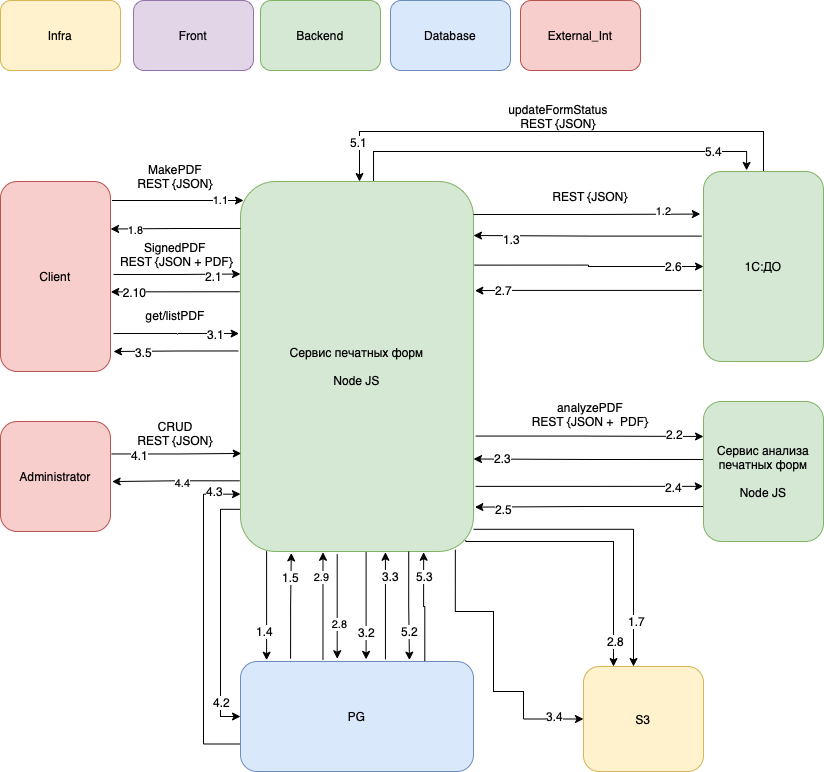

The diagram above was exported from draw.io. Its source (the exported page's mxGraphModel, read from the mxfile embedded in the PNG):
<mxGraphModel dx="1282" dy="3326" grid="1" gridSize="10" guides="1" tooltips="1" connect="1" arrows="1" fold="1" page="1" pageScale="1" pageWidth="1169" pageHeight="827" math="0" shadow="0">
  <root>
    <mxCell id="0" />
    <mxCell id="1" parent="0" />
    <mxCell id="2" value="Infra" style="rounded=1;whiteSpace=wrap;html=1;fillColor=#fff2cc;strokeColor=#d6b656;" vertex="1" parent="1">
      <mxGeometry x="1837" y="-2481" width="120" height="70" as="geometry" />
    </mxCell>
    <mxCell id="3" value="Front" style="rounded=1;whiteSpace=wrap;html=1;fillColor=#e1d5e7;strokeColor=#9673a6;" vertex="1" parent="1">
      <mxGeometry x="1970" y="-2481" width="120" height="70" as="geometry" />
    </mxCell>
    <mxCell id="4" value="Database" style="rounded=1;whiteSpace=wrap;html=1;fillColor=#DAE8FC;strokeColor=#6c8ebf;" vertex="1" parent="1">
      <mxGeometry x="2227" y="-2481" width="120" height="70" as="geometry" />
    </mxCell>
    <mxCell id="5" value="Backend" style="rounded=1;whiteSpace=wrap;html=1;fillColor=#d5e8d4;strokeColor=#82b366;" vertex="1" parent="1">
      <mxGeometry x="2097" y="-2481" width="120" height="70" as="geometry" />
    </mxCell>
    <mxCell id="6" value="&lt;span style=&quot;&quot;&gt;External_Int&lt;/span&gt;" style="rounded=1;whiteSpace=wrap;html=1;fillColor=#f8cecc;strokeColor=#b85450;" vertex="1" parent="1">
      <mxGeometry x="2357" y="-2481" width="120" height="70" as="geometry" />
    </mxCell>
    <mxCell id="7" style="edgeStyle=orthogonalEdgeStyle;rounded=0;orthogonalLoop=1;jettySize=auto;html=1;fontSize=14;exitX=-0.009;exitY=0.458;exitDx=0;exitDy=0;exitPerimeter=0;" edge="1" source="25" parent="1">
      <mxGeometry relative="1" as="geometry">
        <mxPoint x="1950" y="-2130" as="targetPoint" />
      </mxGeometry>
    </mxCell>
    <mxCell id="8" value="3.5" style="edgeLabel;html=1;align=center;verticalAlign=middle;resizable=0;points=[];fontSize=12;" vertex="1" connectable="0" parent="7">
      <mxGeometry x="0.0464" relative="1" as="geometry">
        <mxPoint x="-30" as="offset" />
      </mxGeometry>
    </mxCell>
    <mxCell id="9" style="edgeStyle=orthogonalEdgeStyle;rounded=0;orthogonalLoop=1;jettySize=auto;html=1;entryX=0.112;entryY=-0.012;entryDx=0;entryDy=0;entryPerimeter=0;fontSize=12;exitX=0.112;exitY=0.999;exitDx=0;exitDy=0;exitPerimeter=0;" edge="1" source="25" target="32" parent="1">
      <mxGeometry relative="1" as="geometry" />
    </mxCell>
    <mxCell id="10" value="1.4" style="edgeLabel;html=1;align=center;verticalAlign=middle;resizable=0;points=[];fontSize=12;" vertex="1" connectable="0" parent="9">
      <mxGeometry x="-0.0372" y="3" relative="1" as="geometry">
        <mxPoint x="-6" y="28" as="offset" />
      </mxGeometry>
    </mxCell>
    <mxCell id="11" style="edgeStyle=orthogonalEdgeStyle;rounded=0;orthogonalLoop=1;jettySize=auto;html=1;entryX=1.002;entryY=0.581;entryDx=0;entryDy=0;entryPerimeter=0;fontSize=12;exitX=-0.003;exitY=0.298;exitDx=0;exitDy=0;exitPerimeter=0;" edge="1" source="25" target="39" parent="1">
      <mxGeometry relative="1" as="geometry" />
    </mxCell>
    <mxCell id="12" value="2.10" style="edgeLabel;html=1;align=center;verticalAlign=middle;resizable=0;points=[];fontSize=12;" vertex="1" connectable="0" parent="11">
      <mxGeometry x="-0.4693" y="2" relative="1" as="geometry">
        <mxPoint x="-72" y="-2" as="offset" />
      </mxGeometry>
    </mxCell>
    <mxCell id="13" value="2.6" style="edgeStyle=orthogonalEdgeStyle;rounded=0;orthogonalLoop=1;jettySize=auto;html=1;entryX=0;entryY=0.5;entryDx=0;entryDy=0;fontSize=12;exitX=1.003;exitY=0.226;exitDx=0;exitDy=0;exitPerimeter=0;" edge="1" source="25" target="47" parent="1">
      <mxGeometry x="0.7399" relative="1" as="geometry">
        <mxPoint x="2320" y="-2225" as="sourcePoint" />
        <mxPoint as="offset" />
      </mxGeometry>
    </mxCell>
    <mxCell id="14" value="5.4" style="edgeStyle=orthogonalEdgeStyle;rounded=0;orthogonalLoop=1;jettySize=auto;html=1;entryX=0.359;entryY=-0.006;entryDx=0;entryDy=0;fontSize=12;exitX=0.571;exitY=0;exitDx=0;exitDy=0;exitPerimeter=0;entryPerimeter=0;" edge="1" source="25" target="47" parent="1">
      <mxGeometry x="0.7536" relative="1" as="geometry">
        <Array as="points">
          <mxPoint x="2210" y="-2330" />
          <mxPoint x="2583" y="-2330" />
        </Array>
        <mxPoint as="offset" />
      </mxGeometry>
    </mxCell>
    <mxCell id="15" style="edgeStyle=orthogonalEdgeStyle;rounded=0;orthogonalLoop=1;jettySize=auto;html=1;entryX=0;entryY=0.25;entryDx=0;entryDy=0;fontSize=12;exitX=1.009;exitY=0.688;exitDx=0;exitDy=0;exitPerimeter=0;" edge="1" source="25" target="68" parent="1">
      <mxGeometry relative="1" as="geometry" />
    </mxCell>
    <mxCell id="16" value="2.2" style="edgeLabel;html=1;align=center;verticalAlign=middle;resizable=0;points=[];fontSize=12;" vertex="1" connectable="0" parent="15">
      <mxGeometry x="0.0304" y="1" relative="1" as="geometry">
        <mxPoint x="81" y="-2" as="offset" />
      </mxGeometry>
    </mxCell>
    <mxCell id="17" style="edgeStyle=orthogonalEdgeStyle;rounded=0;orthogonalLoop=1;jettySize=auto;html=1;entryX=0.539;entryY=-0.019;entryDx=0;entryDy=0;fontSize=12;exitX=0.539;exitY=1;exitDx=0;exitDy=0;exitPerimeter=0;entryPerimeter=0;" edge="1" source="25" target="32" parent="1">
      <mxGeometry relative="1" as="geometry" />
    </mxCell>
    <mxCell id="18" value="3.2" style="edgeLabel;html=1;align=center;verticalAlign=middle;resizable=0;points=[];fontSize=12;" vertex="1" connectable="0" parent="17">
      <mxGeometry x="-0.0395" relative="1" as="geometry">
        <mxPoint y="28" as="offset" />
      </mxGeometry>
    </mxCell>
    <mxCell id="19" style="edgeStyle=orthogonalEdgeStyle;rounded=0;orthogonalLoop=1;jettySize=auto;html=1;entryX=-0.003;entryY=0.606;entryDx=0;entryDy=0;entryPerimeter=0;fontSize=12;exitX=1.009;exitY=0.824;exitDx=0;exitDy=0;exitPerimeter=0;" edge="1" source="25" target="68" parent="1">
      <mxGeometry relative="1" as="geometry" />
    </mxCell>
    <mxCell id="20" value="2.4" style="edgeLabel;html=1;align=center;verticalAlign=middle;resizable=0;points=[];fontSize=12;" vertex="1" connectable="0" parent="19">
      <mxGeometry x="0.1747" y="-1" relative="1" as="geometry">
        <mxPoint x="64" as="offset" />
      </mxGeometry>
    </mxCell>
    <mxCell id="21" style="edgeStyle=orthogonalEdgeStyle;rounded=0;orthogonalLoop=1;jettySize=auto;html=1;entryX=0;entryY=0.5;entryDx=0;entryDy=0;fontSize=12;exitX=0;exitY=0.886;exitDx=0;exitDy=0;exitPerimeter=0;" edge="1" source="25" target="32" parent="1">
      <mxGeometry relative="1" as="geometry" />
    </mxCell>
    <mxCell id="22" value="4.2" style="edgeLabel;html=1;align=center;verticalAlign=middle;resizable=0;points=[];fontSize=12;" vertex="1" connectable="0" parent="21">
      <mxGeometry x="0.0254" y="1" relative="1" as="geometry">
        <mxPoint x="-1" y="86" as="offset" />
      </mxGeometry>
    </mxCell>
    <mxCell id="23" style="edgeStyle=orthogonalEdgeStyle;rounded=0;orthogonalLoop=1;jettySize=auto;html=1;entryX=0.25;entryY=0;entryDx=0;entryDy=0;fontSize=12;exitX=0.967;exitY=0.969;exitDx=0;exitDy=0;exitPerimeter=0;" edge="1" source="25" target="50" parent="1">
      <mxGeometry relative="1" as="geometry">
        <Array as="points">
          <mxPoint x="2302" y="-1940" />
          <mxPoint x="2450" y="-1940" />
        </Array>
      </mxGeometry>
    </mxCell>
    <mxCell id="24" value="2.8" style="edgeLabel;html=1;align=center;verticalAlign=middle;resizable=0;points=[];fontSize=12;" vertex="1" connectable="0" parent="23">
      <mxGeometry x="0.4207" y="1" relative="1" as="geometry">
        <mxPoint y="54" as="offset" />
      </mxGeometry>
    </mxCell>
    <mxCell id="25" value="Сервис печатных форм&lt;br&gt;&lt;br&gt;Node JS" style="rounded=1;whiteSpace=wrap;html=1;fillColor=#d5e8d4;strokeColor=#82b366;" vertex="1" parent="1">
      <mxGeometry x="2077" y="-2300" width="233" height="370" as="geometry" />
    </mxCell>
    <mxCell id="26" style="edgeStyle=orthogonalEdgeStyle;rounded=0;orthogonalLoop=1;jettySize=auto;html=1;entryX=0.354;entryY=1.002;entryDx=0;entryDy=0;entryPerimeter=0;exitX=0.354;exitY=-0.013;exitDx=0;exitDy=0;exitPerimeter=0;" edge="1" source="32" target="25" parent="1">
      <mxGeometry relative="1" as="geometry">
        <Array as="points" />
        <mxPoint x="2220" y="-1790" as="sourcePoint" />
      </mxGeometry>
    </mxCell>
    <mxCell id="27" value="2.9" style="edgeLabel;html=1;align=center;verticalAlign=middle;resizable=0;points=[];" connectable="0" vertex="1" parent="26">
      <mxGeometry x="0.0384" y="1" relative="1" as="geometry">
        <mxPoint x="-1" y="-27" as="offset" />
      </mxGeometry>
    </mxCell>
    <mxCell id="28" style="edgeStyle=orthogonalEdgeStyle;rounded=0;orthogonalLoop=1;jettySize=auto;html=1;entryX=0.622;entryY=1.002;entryDx=0;entryDy=0;entryPerimeter=0;fontSize=12;exitX=0.622;exitY=-0.019;exitDx=0;exitDy=0;exitPerimeter=0;" edge="1" source="32" target="25" parent="1">
      <mxGeometry relative="1" as="geometry" />
    </mxCell>
    <mxCell id="29" value="3.3" style="edgeLabel;html=1;align=center;verticalAlign=middle;resizable=0;points=[];fontSize=12;" vertex="1" connectable="0" parent="28">
      <mxGeometry x="-0.0383" y="-1" relative="1" as="geometry">
        <mxPoint x="4" y="-31" as="offset" />
      </mxGeometry>
    </mxCell>
    <mxCell id="30" style="edgeStyle=orthogonalEdgeStyle;rounded=0;orthogonalLoop=1;jettySize=auto;html=1;entryX=0;entryY=0.845;entryDx=0;entryDy=0;entryPerimeter=0;fontSize=12;exitX=0;exitY=0.75;exitDx=0;exitDy=0;" edge="1" source="32" target="25" parent="1">
      <mxGeometry relative="1" as="geometry">
        <Array as="points">
          <mxPoint x="2040" y="-1738" />
          <mxPoint x="2040" y="-1987" />
        </Array>
      </mxGeometry>
    </mxCell>
    <mxCell id="31" value="4.3" style="edgeLabel;html=1;align=center;verticalAlign=middle;resizable=0;points=[];fontSize=12;" vertex="1" connectable="0" parent="30">
      <mxGeometry x="-0.1774" y="2" relative="1" as="geometry">
        <mxPoint x="12" y="-157" as="offset" />
      </mxGeometry>
    </mxCell>
    <mxCell id="32" value="PG" style="rounded=1;whiteSpace=wrap;html=1;fillColor=#DAE8FC;strokeColor=#6c8ebf;" vertex="1" parent="1">
      <mxGeometry x="2077" y="-1820" width="233" height="110" as="geometry" />
    </mxCell>
    <mxCell id="33" style="edgeStyle=orthogonalEdgeStyle;rounded=0;orthogonalLoop=1;jettySize=auto;html=1;exitX=0.415;exitY=1.007;exitDx=0;exitDy=0;entryX=0.415;entryY=-0.025;entryDx=0;entryDy=0;entryPerimeter=0;exitPerimeter=0;" edge="1" source="25" target="32" parent="1">
      <mxGeometry relative="1" as="geometry" />
    </mxCell>
    <mxCell id="34" value="2.8" style="edgeLabel;html=1;align=center;verticalAlign=middle;resizable=0;points=[];" connectable="0" vertex="1" parent="33">
      <mxGeometry x="0.342" y="2" relative="1" as="geometry">
        <mxPoint as="offset" />
      </mxGeometry>
    </mxCell>
    <mxCell id="35" style="edgeStyle=orthogonalEdgeStyle;rounded=0;orthogonalLoop=1;jettySize=auto;html=1;exitX=1.014;exitY=0.1;exitDx=0;exitDy=0;exitPerimeter=0;" edge="1" source="39" parent="1">
      <mxGeometry relative="1" as="geometry">
        <mxPoint x="1957" y="-2119.5" as="sourcePoint" />
        <mxPoint x="2080" y="-2281" as="targetPoint" />
      </mxGeometry>
    </mxCell>
    <mxCell id="36" value="1.1" style="edgeLabel;html=1;align=center;verticalAlign=middle;resizable=0;points=[];" connectable="0" vertex="1" parent="35">
      <mxGeometry x="0.2195" y="1" relative="1" as="geometry">
        <mxPoint x="28" as="offset" />
      </mxGeometry>
    </mxCell>
    <mxCell id="37" style="edgeStyle=orthogonalEdgeStyle;rounded=0;orthogonalLoop=1;jettySize=auto;html=1;entryX=0;entryY=0.25;entryDx=0;entryDy=0;" edge="1" target="25" parent="1">
      <mxGeometry relative="1" as="geometry">
        <mxPoint x="1950" y="-2207" as="sourcePoint" />
        <mxPoint x="2077" y="-2218" as="targetPoint" />
      </mxGeometry>
    </mxCell>
    <mxCell id="38" value="2.1" style="edgeLabel;html=1;align=center;verticalAlign=middle;resizable=0;points=[];fontSize=12;" connectable="0" vertex="1" parent="37">
      <mxGeometry x="0.0833" y="1" relative="1" as="geometry">
        <mxPoint x="31" y="3" as="offset" />
      </mxGeometry>
    </mxCell>
    <mxCell id="39" value="Client" style="rounded=1;whiteSpace=wrap;html=1;fillColor=#f8cecc;strokeColor=#b85450;" vertex="1" parent="1">
      <mxGeometry x="1837" y="-2300" width="110" height="190" as="geometry" />
    </mxCell>
    <mxCell id="40" style="edgeStyle=orthogonalEdgeStyle;rounded=0;orthogonalLoop=1;jettySize=auto;html=1;entryX=1;entryY=0.25;entryDx=0;entryDy=0;exitX=0;exitY=0.127;exitDx=0;exitDy=0;exitPerimeter=0;" edge="1" source="25" target="39" parent="1">
      <mxGeometry relative="1" as="geometry">
        <mxPoint x="2070" y="-2190" as="sourcePoint" />
        <mxPoint x="1957.83" y="-2197.5" as="targetPoint" />
        <Array as="points" />
      </mxGeometry>
    </mxCell>
    <mxCell id="41" value="1.8" style="edgeLabel;html=1;align=center;verticalAlign=middle;resizable=0;points=[];" connectable="0" vertex="1" parent="40">
      <mxGeometry x="-0.1046" y="2" relative="1" as="geometry">
        <mxPoint x="-48" as="offset" />
      </mxGeometry>
    </mxCell>
    <mxCell id="42" style="edgeStyle=orthogonalEdgeStyle;rounded=0;orthogonalLoop=1;jettySize=auto;html=1;exitX=0.5;exitY=0;exitDx=0;exitDy=0;" edge="1" source="47" parent="1">
      <mxGeometry relative="1" as="geometry">
        <Array as="points">
          <mxPoint x="2600" y="-2350" />
          <mxPoint x="2196" y="-2350" />
        </Array>
        <mxPoint x="2196" y="-2300" as="targetPoint" />
      </mxGeometry>
    </mxCell>
    <mxCell id="43" value="5.1" style="edgeLabel;html=1;align=center;verticalAlign=middle;resizable=0;points=[];fontSize=12;" vertex="1" connectable="0" parent="42">
      <mxGeometry x="-0.477" y="1" relative="1" as="geometry">
        <mxPoint x="-317" y="9" as="offset" />
      </mxGeometry>
    </mxCell>
    <mxCell id="44" style="edgeStyle=orthogonalEdgeStyle;rounded=0;orthogonalLoop=1;jettySize=auto;html=1;entryX=1;entryY=0.146;entryDx=0;entryDy=0;entryPerimeter=0;fontSize=12;exitX=-0.014;exitY=0.34;exitDx=0;exitDy=0;exitPerimeter=0;" edge="1" source="47" target="25" parent="1">
      <mxGeometry relative="1" as="geometry" />
    </mxCell>
    <mxCell id="45" value="1.3" style="edgeLabel;html=1;align=center;verticalAlign=middle;resizable=0;points=[];fontSize=12;" vertex="1" connectable="0" parent="44">
      <mxGeometry x="-0.1592" y="3" relative="1" as="geometry">
        <mxPoint x="-95" as="offset" />
      </mxGeometry>
    </mxCell>
    <mxCell id="46" value="2.7" style="edgeStyle=orthogonalEdgeStyle;rounded=0;orthogonalLoop=1;jettySize=auto;html=1;entryX=1.006;entryY=0.295;entryDx=0;entryDy=0;entryPerimeter=0;fontSize=12;exitX=-0.014;exitY=0.626;exitDx=0;exitDy=0;exitPerimeter=0;" edge="1" source="47" target="25" parent="1">
      <mxGeometry x="0.7476" relative="1" as="geometry">
        <Array as="points">
          <mxPoint x="2340" y="-2191" />
          <mxPoint x="2340" y="-2191" />
        </Array>
        <mxPoint as="offset" />
      </mxGeometry>
    </mxCell>
    <mxCell id="47" value="1C:ДО" style="rounded=1;whiteSpace=wrap;html=1;fillColor=#d5e8d4;strokeColor=#82b366;" vertex="1" parent="1">
      <mxGeometry x="2540" y="-2310" width="120" height="190" as="geometry" />
    </mxCell>
    <mxCell id="48" style="edgeStyle=orthogonalEdgeStyle;rounded=0;orthogonalLoop=1;jettySize=auto;html=1;fontSize=12;exitX=0.922;exitY=0.995;exitDx=0;exitDy=0;exitPerimeter=0;entryX=0;entryY=0.5;entryDx=0;entryDy=0;" edge="1" source="25" target="50" parent="1">
      <mxGeometry relative="1" as="geometry">
        <mxPoint x="2360" y="-1880" as="targetPoint" />
        <Array as="points">
          <mxPoint x="2292" y="-1870" />
          <mxPoint x="2330" y="-1870" />
          <mxPoint x="2330" y="-1790" />
          <mxPoint x="2360" y="-1790" />
          <mxPoint x="2360" y="-1763" />
        </Array>
      </mxGeometry>
    </mxCell>
    <mxCell id="49" value="3.4" style="edgeLabel;html=1;align=center;verticalAlign=middle;resizable=0;points=[];fontSize=12;" vertex="1" connectable="0" parent="48">
      <mxGeometry x="0.0018" y="-1" relative="1" as="geometry">
        <mxPoint x="61" y="56" as="offset" />
      </mxGeometry>
    </mxCell>
    <mxCell id="50" value="S3" style="rounded=1;whiteSpace=wrap;html=1;fillColor=#fff2cc;strokeColor=#d6b656;" vertex="1" parent="1">
      <mxGeometry x="2420" y="-1815" width="120" height="105" as="geometry" />
    </mxCell>
    <mxCell id="51" style="edgeStyle=orthogonalEdgeStyle;rounded=0;orthogonalLoop=1;jettySize=auto;html=1;exitX=1;exitY=0.94;exitDx=0;exitDy=0;exitPerimeter=0;" edge="1" source="25" target="50" parent="1">
      <mxGeometry relative="1" as="geometry">
        <mxPoint x="2470" y="-1810" as="targetPoint" />
        <Array as="points">
          <mxPoint x="2470" y="-1952" />
        </Array>
      </mxGeometry>
    </mxCell>
    <mxCell id="52" value="1.7" style="edgeLabel;html=1;align=center;verticalAlign=middle;resizable=0;points=[];fontSize=12;" vertex="1" connectable="0" parent="51">
      <mxGeometry x="0.4219" y="3" relative="1" as="geometry">
        <mxPoint x="-1" y="41" as="offset" />
      </mxGeometry>
    </mxCell>
    <mxCell id="53" style="edgeStyle=orthogonalEdgeStyle;rounded=0;orthogonalLoop=1;jettySize=auto;html=1;entryX=-0.026;entryY=0.224;entryDx=0;entryDy=0;entryPerimeter=0;" edge="1" target="47" parent="1">
      <mxGeometry relative="1" as="geometry">
        <mxPoint x="2540" y="-2200" as="targetPoint" />
        <Array as="points" />
        <mxPoint x="2310" y="-2267" as="sourcePoint" />
      </mxGeometry>
    </mxCell>
    <mxCell id="54" value="1.2" style="edgeLabel;html=1;align=center;verticalAlign=middle;resizable=0;points=[];" connectable="0" vertex="1" parent="53">
      <mxGeometry x="0.0848" relative="1" as="geometry">
        <mxPoint x="67" y="-3" as="offset" />
      </mxGeometry>
    </mxCell>
    <mxCell id="55" value="MakePDF REST {JSON}" style="text;html=1;strokeColor=none;fillColor=none;align=center;verticalAlign=middle;whiteSpace=wrap;rounded=0;" vertex="1" parent="1">
      <mxGeometry x="1967" y="-2320" width="90" height="30" as="geometry" />
    </mxCell>
    <mxCell id="56" value="get/listPDF" style="text;html=1;strokeColor=none;fillColor=none;align=center;verticalAlign=middle;whiteSpace=wrap;rounded=0;" vertex="1" parent="1">
      <mxGeometry x="1982" y="-2181" width="60" height="30" as="geometry" />
    </mxCell>
    <mxCell id="57" style="edgeStyle=orthogonalEdgeStyle;rounded=0;orthogonalLoop=1;jettySize=auto;html=1;exitX=-0.003;exitY=0.809;exitDx=0;exitDy=0;exitPerimeter=0;entryX=1.015;entryY=0.546;entryDx=0;entryDy=0;entryPerimeter=0;" edge="1" source="25" target="72" parent="1">
      <mxGeometry relative="1" as="geometry">
        <mxPoint x="2040" y="-2070" as="sourcePoint" />
        <mxPoint x="1947" y="-2020" as="targetPoint" />
        <Array as="points" />
      </mxGeometry>
    </mxCell>
    <mxCell id="58" value="4.4" style="edgeLabel;html=1;align=center;verticalAlign=middle;resizable=0;points=[];" connectable="0" vertex="1" parent="57">
      <mxGeometry x="-0.1046" y="2" relative="1" as="geometry">
        <mxPoint as="offset" />
      </mxGeometry>
    </mxCell>
    <mxCell id="59" style="edgeStyle=orthogonalEdgeStyle;rounded=0;orthogonalLoop=1;jettySize=auto;html=1;entryX=-0.006;entryY=0.411;entryDx=0;entryDy=0;entryPerimeter=0;" edge="1" target="25" parent="1">
      <mxGeometry relative="1" as="geometry">
        <mxPoint x="1950" y="-2148" as="sourcePoint" />
        <mxPoint x="2080" y="-2127" as="targetPoint" />
        <Array as="points" />
      </mxGeometry>
    </mxCell>
    <mxCell id="60" value="3.1" style="edgeLabel;html=1;align=center;verticalAlign=middle;resizable=0;points=[];fontSize=12;" connectable="0" vertex="1" parent="59">
      <mxGeometry x="-0.1046" y="2" relative="1" as="geometry">
        <mxPoint x="45" y="2" as="offset" />
      </mxGeometry>
    </mxCell>
    <mxCell id="61" style="edgeStyle=orthogonalEdgeStyle;rounded=0;orthogonalLoop=1;jettySize=auto;html=1;exitX=0.215;exitY=-0.025;exitDx=0;exitDy=0;entryX=0.218;entryY=1.004;entryDx=0;entryDy=0;entryPerimeter=0;exitPerimeter=0;" edge="1" source="32" target="25" parent="1">
      <mxGeometry relative="1" as="geometry">
        <Array as="points" />
        <mxPoint x="2195.2200000000003" y="-2060" as="sourcePoint" />
        <mxPoint x="2227" y="-2000" as="targetPoint" />
      </mxGeometry>
    </mxCell>
    <mxCell id="62" value="1.5" style="edgeLabel;html=1;align=center;verticalAlign=middle;resizable=0;points=[];fontSize=12;" vertex="1" connectable="0" parent="61">
      <mxGeometry x="-0.2489" y="1" relative="1" as="geometry">
        <mxPoint y="-42" as="offset" />
      </mxGeometry>
    </mxCell>
    <mxCell id="63" value="CRUD&lt;br&gt;REST {JSON}" style="text;html=1;strokeColor=none;fillColor=none;align=center;verticalAlign=middle;whiteSpace=wrap;rounded=0;" vertex="1" parent="1">
      <mxGeometry x="1967" y="-2063" width="90" height="30" as="geometry" />
    </mxCell>
    <mxCell id="64" style="edgeStyle=orthogonalEdgeStyle;rounded=0;orthogonalLoop=1;jettySize=auto;html=1;entryX=1;entryY=0.75;entryDx=0;entryDy=0;fontSize=12;exitX=-0.003;exitY=0.414;exitDx=0;exitDy=0;exitPerimeter=0;" edge="1" source="68" target="25" parent="1">
      <mxGeometry relative="1" as="geometry" />
    </mxCell>
    <mxCell id="65" value="2.3" style="edgeLabel;html=1;align=center;verticalAlign=middle;resizable=0;points=[];fontSize=12;" vertex="1" connectable="0" parent="64">
      <mxGeometry x="-0.119" y="-1" relative="1" as="geometry">
        <mxPoint x="-100" as="offset" />
      </mxGeometry>
    </mxCell>
    <mxCell id="66" style="edgeStyle=orthogonalEdgeStyle;rounded=0;orthogonalLoop=1;jettySize=auto;html=1;entryX=1.006;entryY=0.88;entryDx=0;entryDy=0;entryPerimeter=0;fontSize=12;exitX=0;exitY=0.75;exitDx=0;exitDy=0;" edge="1" source="68" target="25" parent="1">
      <mxGeometry relative="1" as="geometry" />
    </mxCell>
    <mxCell id="67" value="2.5" style="edgeLabel;html=1;align=center;verticalAlign=middle;resizable=0;points=[];fontSize=12;" vertex="1" connectable="0" parent="66">
      <mxGeometry x="-0.1844" y="2" relative="1" as="geometry">
        <mxPoint x="-108" as="offset" />
      </mxGeometry>
    </mxCell>
    <mxCell id="68" value="Сервис анализа печатных форм&lt;br&gt;&lt;br&gt;Node JS" style="rounded=1;whiteSpace=wrap;html=1;fillColor=#d5e8d4;strokeColor=#82b366;" vertex="1" parent="1">
      <mxGeometry x="2540" y="-2080" width="120" height="140" as="geometry" />
    </mxCell>
    <mxCell id="69" value="REST {JSON}" style="text;html=1;strokeColor=none;fillColor=none;align=center;verticalAlign=middle;whiteSpace=wrap;rounded=0;" vertex="1" parent="1">
      <mxGeometry x="2382" y="-2300" width="90" height="30" as="geometry" />
    </mxCell>
    <mxCell id="70" style="edgeStyle=orthogonalEdgeStyle;rounded=0;orthogonalLoop=1;jettySize=auto;html=1;entryX=0.003;entryY=0.735;entryDx=0;entryDy=0;entryPerimeter=0;fontSize=12;exitX=1.008;exitY=0.295;exitDx=0;exitDy=0;exitPerimeter=0;" edge="1" source="72" target="25" parent="1">
      <mxGeometry relative="1" as="geometry" />
    </mxCell>
    <mxCell id="71" value="4.1" style="edgeLabel;html=1;align=center;verticalAlign=middle;resizable=0;points=[];fontSize=12;" vertex="1" connectable="0" parent="70">
      <mxGeometry x="-0.5652" y="-1" relative="1" as="geometry">
        <mxPoint as="offset" />
      </mxGeometry>
    </mxCell>
    <mxCell id="72" value="Administrator" style="rounded=1;whiteSpace=wrap;html=1;fillColor=#f8cecc;strokeColor=#b85450;" vertex="1" parent="1">
      <mxGeometry x="1837" y="-2060" width="110" height="110" as="geometry" />
    </mxCell>
    <mxCell id="73" value="SignedPDF&amp;nbsp;&lt;br&gt;REST {JSON + PDF}" style="text;html=1;strokeColor=none;fillColor=none;align=center;verticalAlign=middle;whiteSpace=wrap;rounded=0;" vertex="1" parent="1">
      <mxGeometry x="1955.5" y="-2242" width="114.5" height="30" as="geometry" />
    </mxCell>
    <mxCell id="74" value="updateFormStatus&lt;br&gt;REST {JSON}" style="text;html=1;strokeColor=none;fillColor=none;align=center;verticalAlign=middle;whiteSpace=wrap;rounded=0;" vertex="1" parent="1">
      <mxGeometry x="2350" y="-2380" width="90" height="30" as="geometry" />
    </mxCell>
    <mxCell id="75" value="analyzePDF&lt;br&gt;REST {JSON + &amp;nbsp;PDF}" style="text;html=1;strokeColor=none;fillColor=none;align=center;verticalAlign=middle;whiteSpace=wrap;rounded=0;" vertex="1" parent="1">
      <mxGeometry x="2363" y="-2082" width="128" height="30" as="geometry" />
    </mxCell>
    <mxCell id="76" style="edgeStyle=orthogonalEdgeStyle;rounded=0;orthogonalLoop=1;jettySize=auto;html=1;entryX=0.725;entryY=-0.013;entryDx=0;entryDy=0;fontSize=12;exitX=0.722;exitY=1;exitDx=0;exitDy=0;exitPerimeter=0;entryPerimeter=0;" edge="1" source="25" target="32" parent="1">
      <mxGeometry relative="1" as="geometry">
        <mxPoint x="2212.587" y="-1920" as="sourcePoint" />
        <mxPoint x="2212.587" y="-1812.09" as="targetPoint" />
      </mxGeometry>
    </mxCell>
    <mxCell id="77" value="5.2" style="edgeLabel;html=1;align=center;verticalAlign=middle;resizable=0;points=[];fontSize=12;" vertex="1" connectable="0" parent="76">
      <mxGeometry x="-0.0395" relative="1" as="geometry">
        <mxPoint y="28" as="offset" />
      </mxGeometry>
    </mxCell>
    <mxCell id="78" style="edgeStyle=orthogonalEdgeStyle;rounded=0;orthogonalLoop=1;jettySize=auto;html=1;entryX=0.786;entryY=1.002;entryDx=0;entryDy=0;entryPerimeter=0;fontSize=12;exitX=0.791;exitY=-0.002;exitDx=0;exitDy=0;exitPerimeter=0;" edge="1" source="32" target="25" parent="1">
      <mxGeometry relative="1" as="geometry">
        <mxPoint x="2231.926" y="-1812.09" as="sourcePoint" />
        <mxPoint x="2231.926" y="-1919.26" as="targetPoint" />
      </mxGeometry>
    </mxCell>
    <mxCell id="79" value="5.3" style="edgeLabel;html=1;align=center;verticalAlign=middle;resizable=0;points=[];fontSize=12;" vertex="1" connectable="0" parent="78">
      <mxGeometry x="-0.0383" y="-1" relative="1" as="geometry">
        <mxPoint x="-2" y="-32" as="offset" />
      </mxGeometry>
    </mxCell>
  </root>
</mxGraphModel>